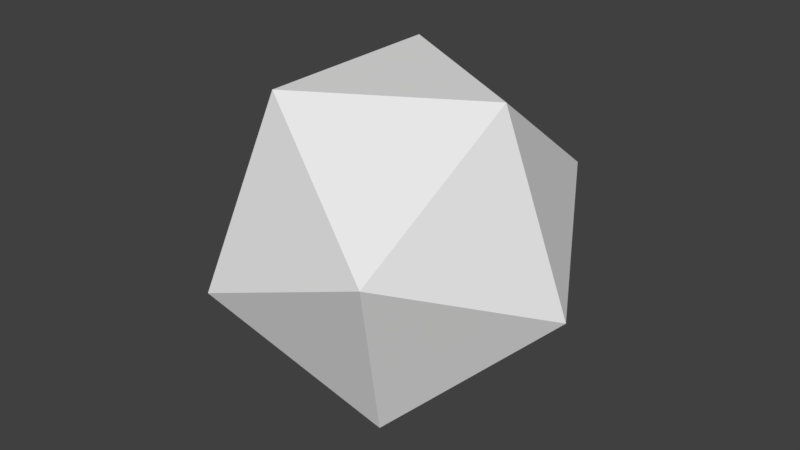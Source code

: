 # Source: icosahedron.blend  (saved by Blender 2.78.0; exported with 4.5.12 LTS)
import bpy
from mathutils import Matrix  # noqa: F401  (used for matrix-valued properties, if any)

bpy.ops.wm.read_factory_settings(use_empty=True)
scene = bpy.context.scene
scene.name = 'Scene'

# ---- collections
col_collection_1 = bpy.data.collections.new('Collection 1'); scene.collection.children.link(col_collection_1)

# ---- world
world_world = bpy.data.worlds.new('World'); scene.world = world_world
world_world.color = (0.05088, 0.05088, 0.05088)
world_world.use_sun_shadow = False
world_world.sun_shadow_jitter_overblur = 0.0
world_world.cycles.sampling_method = 'MANUAL'

# ---- meshes
me_plane_002 = bpy.data.meshes.new('Plane.002')
me_plane_002.from_pydata([(-0.4822, -0.8761, -1.618), (-0.4711, -0.8821, 1.618), (0.4711, 0.8821, -1.618), (0.4822, 0.8761, 1.618), (0.1079, -1.899, -0.00389), (1.65, 0.9458, -0.003891), (-1.65, -0.9458, 0.003891), (-0.1079, 1.899, 0.00389), (1.419, -0.7693, -1.006), (-1.426, 0.773, -0.9937), (1.426, -0.773, 0.9937), (-1.419, 0.7693, 1.006)], [], [(3, 1, 10), (10, 1, 4), (5, 2, 7), (5, 8, 2), (10, 8, 5), (3, 11, 1), (11, 6, 1), (7, 11, 3), (4, 1, 6), (5, 7, 3), (10, 5, 3), (8, 10, 4), (8, 4, 0), (2, 8, 0), (6, 0, 4), (9, 0, 6), (9, 6, 11), (11, 7, 9), (2, 9, 7), (0, 9, 2)])
me_plane_002.use_remesh_preserve_volume = False
me_plane_002.use_remesh_preserve_attributes = False
me_plane_002.use_mirror_vertex_groups = False
me_plane_002.update()

# ---- objects
ob_icosahedron = bpy.data.objects.new('Icosahedron', me_plane_002)

# ---- transforms, parenting, visibility, modifiers, constraints
ob_icosahedron.location = (0.0, 0.0, 1.537)
ob_icosahedron.rotation_euler = (-1.571, -1.443, 8.568e-09)
ob_icosahedron.lineart.crease_threshold = 0.0

# ---- collection membership
col_collection_1.objects.link(ob_icosahedron)

# ---- scene / render settings (as saved in the file)
scene.frame_start = 1; scene.frame_end = 250; scene.frame_set(1)
scene.render.engine = 'BLENDER_EEVEE_NEXT'
scene.render.resolution_percentage = 50
scene.render.dither_intensity = 0.0
scene.cycles.use_denoising = False
scene.cycles.samples = 128
scene.cycles.sampling_pattern = 'TABULATED_SOBOL'
scene.cycles.light_sampling_threshold = 0.0
scene.cycles.use_adaptive_sampling = False
scene.cycles.use_light_tree = False
scene.cycles.blur_glossy = 0.0
scene.cycles.sample_clamp_indirect = 0.0
scene.view_settings.view_transform = 'Standard'
bpy.context.view_layer.update()

# ---- added for rendering (the .blend has no active camera and no usable light): camera, sun
cam_auto = bpy.data.cameras.new('AutoCamera')
cam_auto.lens = 50.0
cam_auto.sensor_width = 36.0
cam_auto.clip_end = 1000.0
ob_auto_camera = bpy.data.objects.new('AutoCamera', cam_auto)
scene.collection.objects.link(ob_auto_camera)
ob_auto_camera.location = (6.00384, -7.20461, 6.34)
ob_auto_camera.rotation_euler = (1.09748, -7.21219e-08, 0.694738)
scene.camera = ob_auto_camera
light_auto_sun = bpy.data.lights.new('AutoSun', 'SUN')
light_auto_sun.energy = 3.0
light_auto_sun.angle = 0.0523599
ob_auto_sun = bpy.data.objects.new('AutoSun', light_auto_sun)
scene.collection.objects.link(ob_auto_sun)
ob_auto_sun.rotation_euler = (0.872665, 0.174533, 0.523599)
bpy.context.view_layer.update()
